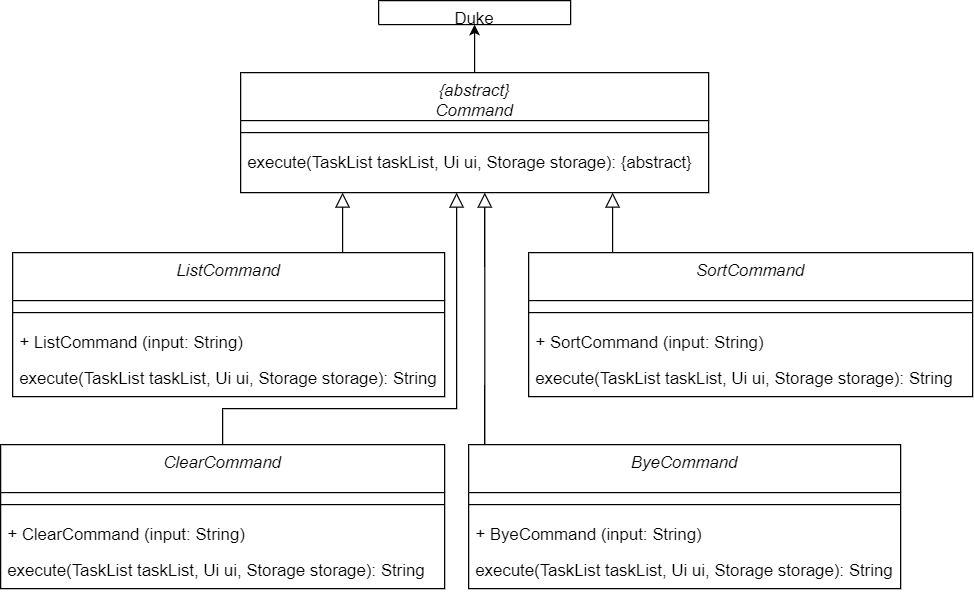

The diagram above was exported from draw.io. Its source (the exported page's mxGraphModel, read from the mxfile embedded in the PNG):
<mxGraphModel dx="1038" dy="548" grid="1" gridSize="10" guides="1" tooltips="1" connect="1" arrows="1" fold="1" page="1" pageScale="1" pageWidth="827" pageHeight="1169" math="0" shadow="0">
  <root>
    <mxCell id="WIyWlLk6GJQsqaUBKTNV-0" />
    <mxCell id="WIyWlLk6GJQsqaUBKTNV-1" parent="WIyWlLk6GJQsqaUBKTNV-0" />
    <mxCell id="zkfFHV4jXpPFQw0GAbJ--0" value="{abstract}&#10;Command" style="swimlane;fontStyle=2;align=center;verticalAlign=top;childLayout=stackLayout;horizontal=1;startSize=40;horizontalStack=0;resizeParent=1;resizeLast=0;collapsible=1;marginBottom=0;rounded=0;shadow=0;strokeWidth=1;fontSize=14;" parent="WIyWlLk6GJQsqaUBKTNV-1" vertex="1">
      <mxGeometry x="210" y="110" width="390" height="100" as="geometry">
        <mxRectangle x="230" y="140" width="160" height="26" as="alternateBounds" />
      </mxGeometry>
    </mxCell>
    <mxCell id="zkfFHV4jXpPFQw0GAbJ--4" value="" style="line;html=1;strokeWidth=1;align=left;verticalAlign=middle;spacingTop=-1;spacingLeft=3;spacingRight=3;rotatable=0;labelPosition=right;points=[];portConstraint=eastwest;fontSize=14;" parent="zkfFHV4jXpPFQw0GAbJ--0" vertex="1">
      <mxGeometry y="40" width="390" height="20" as="geometry" />
    </mxCell>
    <mxCell id="zkfFHV4jXpPFQw0GAbJ--5" value="execute(TaskList taskList, Ui ui, Storage storage): {abstract}" style="text;align=left;verticalAlign=top;spacingLeft=4;spacingRight=4;overflow=hidden;rotatable=0;points=[[0,0.5],[1,0.5]];portConstraint=eastwest;fontSize=14;" parent="zkfFHV4jXpPFQw0GAbJ--0" vertex="1">
      <mxGeometry y="60" width="390" height="40" as="geometry" />
    </mxCell>
    <mxCell id="zkfFHV4jXpPFQw0GAbJ--16" value="" style="endArrow=block;endSize=10;endFill=0;shadow=0;strokeWidth=1;rounded=0;edgeStyle=elbowEdgeStyle;elbow=vertical;fontSize=14;" parent="WIyWlLk6GJQsqaUBKTNV-1" source="c3ekMNJtin81hDFjeSuV-8" target="zkfFHV4jXpPFQw0GAbJ--0" edge="1">
      <mxGeometry width="160" relative="1" as="geometry">
        <mxPoint x="580" y="400" as="sourcePoint" />
        <mxPoint x="310" y="271" as="targetPoint" />
        <Array as="points">
          <mxPoint x="520" y="230" />
          <mxPoint x="480" y="250" />
          <mxPoint x="450" y="340" />
        </Array>
      </mxGeometry>
    </mxCell>
    <mxCell id="c3ekMNJtin81hDFjeSuV-0" value="ListCommand" style="swimlane;fontStyle=2;align=center;verticalAlign=top;childLayout=stackLayout;horizontal=1;startSize=40;horizontalStack=0;resizeParent=1;resizeLast=0;collapsible=1;marginBottom=0;rounded=0;shadow=0;strokeWidth=1;fontSize=14;" vertex="1" parent="WIyWlLk6GJQsqaUBKTNV-1">
      <mxGeometry x="20" y="260" width="360" height="120" as="geometry">
        <mxRectangle x="230" y="140" width="160" height="26" as="alternateBounds" />
      </mxGeometry>
    </mxCell>
    <mxCell id="c3ekMNJtin81hDFjeSuV-1" value="" style="line;html=1;strokeWidth=1;align=left;verticalAlign=middle;spacingTop=-1;spacingLeft=3;spacingRight=3;rotatable=0;labelPosition=right;points=[];portConstraint=eastwest;fontSize=14;" vertex="1" parent="c3ekMNJtin81hDFjeSuV-0">
      <mxGeometry y="40" width="360" height="20" as="geometry" />
    </mxCell>
    <mxCell id="c3ekMNJtin81hDFjeSuV-3" value="+ ListCommand (input: String)" style="text;align=left;verticalAlign=top;spacingLeft=4;spacingRight=4;overflow=hidden;rotatable=0;points=[[0,0.5],[1,0.5]];portConstraint=eastwest;fontSize=14;" vertex="1" parent="c3ekMNJtin81hDFjeSuV-0">
      <mxGeometry y="60" width="360" height="30" as="geometry" />
    </mxCell>
    <mxCell id="c3ekMNJtin81hDFjeSuV-2" value="execute(TaskList taskList, Ui ui, Storage storage): String" style="text;align=left;verticalAlign=top;spacingLeft=4;spacingRight=4;overflow=hidden;rotatable=0;points=[[0,0.5],[1,0.5]];portConstraint=eastwest;fontSize=14;" vertex="1" parent="c3ekMNJtin81hDFjeSuV-0">
      <mxGeometry y="90" width="360" height="30" as="geometry" />
    </mxCell>
    <mxCell id="c3ekMNJtin81hDFjeSuV-4" value="Duke" style="swimlane;fontStyle=0;align=center;verticalAlign=top;childLayout=stackLayout;horizontal=1;startSize=26;horizontalStack=0;resizeParent=1;resizeLast=0;collapsible=1;marginBottom=0;rounded=0;shadow=0;strokeWidth=1;fontSize=14;" vertex="1" parent="WIyWlLk6GJQsqaUBKTNV-1">
      <mxGeometry x="325" y="50" width="160" height="20" as="geometry">
        <mxRectangle x="340" y="380" width="170" height="26" as="alternateBounds" />
      </mxGeometry>
    </mxCell>
    <mxCell id="c3ekMNJtin81hDFjeSuV-7" value="" style="endArrow=classic;html=1;entryX=0.5;entryY=1;entryDx=0;entryDy=0;fontSize=14;" edge="1" parent="WIyWlLk6GJQsqaUBKTNV-1" source="zkfFHV4jXpPFQw0GAbJ--0" target="c3ekMNJtin81hDFjeSuV-4">
      <mxGeometry width="50" height="50" relative="1" as="geometry">
        <mxPoint x="200" y="310" as="sourcePoint" />
        <mxPoint x="250" y="260" as="targetPoint" />
      </mxGeometry>
    </mxCell>
    <mxCell id="c3ekMNJtin81hDFjeSuV-8" value="SortCommand" style="swimlane;fontStyle=2;align=center;verticalAlign=top;childLayout=stackLayout;horizontal=1;startSize=40;horizontalStack=0;resizeParent=1;resizeLast=0;collapsible=1;marginBottom=0;rounded=0;shadow=0;strokeWidth=1;fontSize=14;" vertex="1" parent="WIyWlLk6GJQsqaUBKTNV-1">
      <mxGeometry x="450" y="260" width="370" height="120" as="geometry">
        <mxRectangle x="230" y="140" width="160" height="26" as="alternateBounds" />
      </mxGeometry>
    </mxCell>
    <mxCell id="c3ekMNJtin81hDFjeSuV-9" value="" style="line;html=1;strokeWidth=1;align=left;verticalAlign=middle;spacingTop=-1;spacingLeft=3;spacingRight=3;rotatable=0;labelPosition=right;points=[];portConstraint=eastwest;fontSize=14;" vertex="1" parent="c3ekMNJtin81hDFjeSuV-8">
      <mxGeometry y="40" width="370" height="20" as="geometry" />
    </mxCell>
    <mxCell id="c3ekMNJtin81hDFjeSuV-10" value="+ SortCommand (input: String)" style="text;align=left;verticalAlign=top;spacingLeft=4;spacingRight=4;overflow=hidden;rotatable=0;points=[[0,0.5],[1,0.5]];portConstraint=eastwest;fontSize=14;" vertex="1" parent="c3ekMNJtin81hDFjeSuV-8">
      <mxGeometry y="60" width="370" height="30" as="geometry" />
    </mxCell>
    <mxCell id="c3ekMNJtin81hDFjeSuV-11" value="execute(TaskList taskList, Ui ui, Storage storage): String" style="text;align=left;verticalAlign=top;spacingLeft=4;spacingRight=4;overflow=hidden;rotatable=0;points=[[0,0.5],[1,0.5]];portConstraint=eastwest;fontSize=14;" vertex="1" parent="c3ekMNJtin81hDFjeSuV-8">
      <mxGeometry y="90" width="370" height="30" as="geometry" />
    </mxCell>
    <mxCell id="c3ekMNJtin81hDFjeSuV-12" value="ClearCommand" style="swimlane;fontStyle=2;align=center;verticalAlign=top;childLayout=stackLayout;horizontal=1;startSize=40;horizontalStack=0;resizeParent=1;resizeLast=0;collapsible=1;marginBottom=0;rounded=0;shadow=0;strokeWidth=1;fontSize=14;" vertex="1" parent="WIyWlLk6GJQsqaUBKTNV-1">
      <mxGeometry x="10" y="420" width="370" height="120" as="geometry">
        <mxRectangle x="230" y="140" width="160" height="26" as="alternateBounds" />
      </mxGeometry>
    </mxCell>
    <mxCell id="c3ekMNJtin81hDFjeSuV-13" value="" style="line;html=1;strokeWidth=1;align=left;verticalAlign=middle;spacingTop=-1;spacingLeft=3;spacingRight=3;rotatable=0;labelPosition=right;points=[];portConstraint=eastwest;fontSize=14;" vertex="1" parent="c3ekMNJtin81hDFjeSuV-12">
      <mxGeometry y="40" width="370" height="20" as="geometry" />
    </mxCell>
    <mxCell id="c3ekMNJtin81hDFjeSuV-14" value="+ ClearCommand (input: String)" style="text;align=left;verticalAlign=top;spacingLeft=4;spacingRight=4;overflow=hidden;rotatable=0;points=[[0,0.5],[1,0.5]];portConstraint=eastwest;fontSize=14;" vertex="1" parent="c3ekMNJtin81hDFjeSuV-12">
      <mxGeometry y="60" width="370" height="30" as="geometry" />
    </mxCell>
    <mxCell id="c3ekMNJtin81hDFjeSuV-15" value="execute(TaskList taskList, Ui ui, Storage storage): String" style="text;align=left;verticalAlign=top;spacingLeft=4;spacingRight=4;overflow=hidden;rotatable=0;points=[[0,0.5],[1,0.5]];portConstraint=eastwest;fontSize=14;" vertex="1" parent="c3ekMNJtin81hDFjeSuV-12">
      <mxGeometry y="90" width="370" height="30" as="geometry" />
    </mxCell>
    <mxCell id="c3ekMNJtin81hDFjeSuV-16" value="ByeCommand" style="swimlane;fontStyle=2;align=center;verticalAlign=top;childLayout=stackLayout;horizontal=1;startSize=40;horizontalStack=0;resizeParent=1;resizeLast=0;collapsible=1;marginBottom=0;rounded=0;shadow=0;strokeWidth=1;fontSize=14;" vertex="1" parent="WIyWlLk6GJQsqaUBKTNV-1">
      <mxGeometry x="400" y="420" width="360" height="120" as="geometry">
        <mxRectangle x="230" y="140" width="160" height="26" as="alternateBounds" />
      </mxGeometry>
    </mxCell>
    <mxCell id="c3ekMNJtin81hDFjeSuV-17" value="" style="line;html=1;strokeWidth=1;align=left;verticalAlign=middle;spacingTop=-1;spacingLeft=3;spacingRight=3;rotatable=0;labelPosition=right;points=[];portConstraint=eastwest;fontSize=14;" vertex="1" parent="c3ekMNJtin81hDFjeSuV-16">
      <mxGeometry y="40" width="360" height="20" as="geometry" />
    </mxCell>
    <mxCell id="c3ekMNJtin81hDFjeSuV-18" value="+ ByeCommand (input: String)" style="text;align=left;verticalAlign=top;spacingLeft=4;spacingRight=4;overflow=hidden;rotatable=0;points=[[0,0.5],[1,0.5]];portConstraint=eastwest;fontSize=14;" vertex="1" parent="c3ekMNJtin81hDFjeSuV-16">
      <mxGeometry y="60" width="360" height="30" as="geometry" />
    </mxCell>
    <mxCell id="c3ekMNJtin81hDFjeSuV-19" value="execute(TaskList taskList, Ui ui, Storage storage): String" style="text;align=left;verticalAlign=top;spacingLeft=4;spacingRight=4;overflow=hidden;rotatable=0;points=[[0,0.5],[1,0.5]];portConstraint=eastwest;fontSize=14;" vertex="1" parent="c3ekMNJtin81hDFjeSuV-16">
      <mxGeometry y="90" width="360" height="30" as="geometry" />
    </mxCell>
    <mxCell id="c3ekMNJtin81hDFjeSuV-23" value="" style="endArrow=block;endSize=10;endFill=0;shadow=0;strokeWidth=1;rounded=0;edgeStyle=elbowEdgeStyle;elbow=vertical;exitX=0.5;exitY=0;exitDx=0;exitDy=0;fontSize=14;" edge="1" parent="WIyWlLk6GJQsqaUBKTNV-1" source="c3ekMNJtin81hDFjeSuV-12" target="zkfFHV4jXpPFQw0GAbJ--5">
      <mxGeometry width="160" relative="1" as="geometry">
        <mxPoint x="390" y="410" as="sourcePoint" />
        <mxPoint x="390" y="300" as="targetPoint" />
        <Array as="points">
          <mxPoint x="390" y="390" />
          <mxPoint x="400" y="430" />
          <mxPoint x="390" y="340" />
        </Array>
      </mxGeometry>
    </mxCell>
    <mxCell id="c3ekMNJtin81hDFjeSuV-25" value="" style="endArrow=block;endSize=10;endFill=0;shadow=0;strokeWidth=1;rounded=0;edgeStyle=elbowEdgeStyle;elbow=vertical;fontSize=14;" edge="1" parent="WIyWlLk6GJQsqaUBKTNV-1" source="c3ekMNJtin81hDFjeSuV-16">
      <mxGeometry width="160" relative="1" as="geometry">
        <mxPoint x="413.5" y="260" as="sourcePoint" />
        <mxPoint x="413.5" y="210" as="targetPoint" />
        <Array as="points">
          <mxPoint x="413.5" y="230" />
          <mxPoint x="373.5" y="250" />
          <mxPoint x="343.5" y="340" />
        </Array>
      </mxGeometry>
    </mxCell>
    <mxCell id="c3ekMNJtin81hDFjeSuV-26" value="" style="endArrow=block;endSize=10;endFill=0;shadow=0;strokeWidth=1;rounded=0;edgeStyle=elbowEdgeStyle;elbow=vertical;fontSize=14;" edge="1" parent="WIyWlLk6GJQsqaUBKTNV-1">
      <mxGeometry width="160" relative="1" as="geometry">
        <mxPoint x="295" y="260" as="sourcePoint" />
        <mxPoint x="295" y="210" as="targetPoint" />
        <Array as="points">
          <mxPoint x="295" y="230" />
          <mxPoint x="255" y="250" />
          <mxPoint x="225" y="340" />
        </Array>
      </mxGeometry>
    </mxCell>
  </root>
</mxGraphModel>